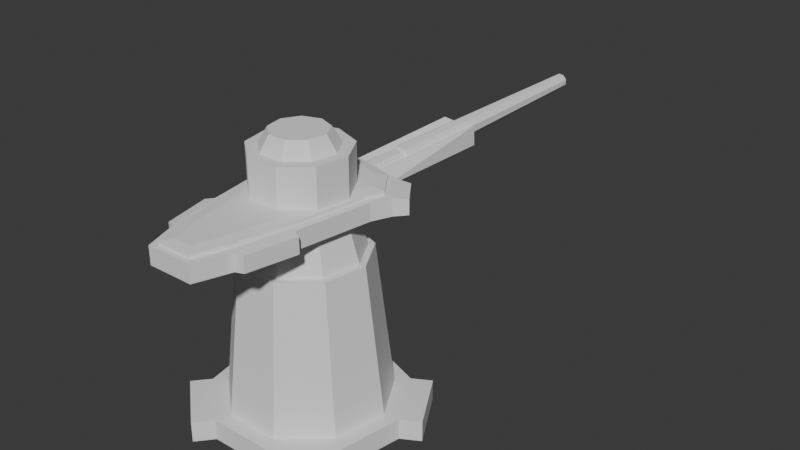 # Source: TempPlasmaCannon.blend  (saved by Blender 4.4.32; exported with 4.5.12 LTS)
import bpy
from mathutils import Matrix  # noqa: F401  (used for matrix-valued properties, if any)

bpy.ops.wm.read_factory_settings(use_empty=True)
scene = bpy.context.scene
scene.name = 'Scene'

# ---- collections
col_collection = bpy.data.collections.new('Collection'); scene.collection.children.link(col_collection)

# ---- world
world_world = bpy.data.worlds.new('World'); scene.world = world_world
world_world.use_nodes = True; world_world.node_tree.nodes.clear()
_N = world_world.node_tree.nodes; _L = world_world.node_tree.links
n0 = _N.new('ShaderNodeOutputWorld'); n0.name = 'World Output'; n0.location = (300, 300)
n1 = _N.new('ShaderNodeBackground'); n1.name = 'Background'; n1.location = (10, 300)
n1.inputs[0].default_value = (0.05088, 0.05088, 0.05088, 1.0)
_L.new(n1.outputs[0], n0.inputs[0])
n0.is_active_output = True
world_world.color = (0.05088, 0.05088, 0.05088)
world_world.sun_shadow_jitter_overblur = 0.0

# ---- meshes
me_cylinder = bpy.data.meshes.new('Cylinder')
me_cylinder.from_pydata([(0.0, 1.0, -0.1108), (0.0, 0.8378, 0.1108), (0.6428, 0.766, -0.1108), (0.5386, 0.6418, 0.1108), (0.9848, 0.1736, -0.1108), (0.8251, 0.1455, 0.1108), (0.866, -0.5, -0.1108), (0.7256, -0.4189, 0.1108), (0.342, -0.9397, -0.1108), (0.2866, -0.7873, 0.1108), (-0.342, -0.9397, -0.1108), (-0.2866, -0.7873, 0.1108), (-0.866, -0.5, -0.1108), (-0.7256, -0.4189, 0.1108), (-0.9848, 0.1736, -0.1108), (-0.8251, 0.1455, 0.1108), (-0.6428, 0.766, -0.1108), (-0.5386, 0.6418, 0.1108), (0.6428, 0.766, 0.1108), (0.0, 1.0, 0.1108), (0.9848, 0.1736, 0.1108), (0.866, -0.5, 0.1108), (0.342, -0.9397, 0.1108), (-0.342, -0.9397, 0.1108), (-0.866, -0.5, 0.1108), (-0.9848, 0.1736, 0.1108), (-0.6428, 0.766, 0.1108), (0.0, 0.5964, 1.673), (0.3834, 0.4569, 1.673), (0.5874, 0.1036, 1.673), (0.5165, -0.2982, 1.673), (0.204, -0.5605, 1.673), (-0.204, -0.5605, 1.673), (-0.5165, -0.2982, 1.673), (-0.5874, 0.1036, 1.673), (-0.3834, 0.4569, 1.673), (0.866, -0.5, -0.1108), (0.342, -0.9397, -0.1108), (-0.9848, 0.1736, -0.1108), (-0.6428, 0.766, -0.1108), (0.866, -0.5, 0.1108), (0.342, -0.9397, 0.1108), (-0.9848, 0.1736, 0.1108), (-0.6428, 0.766, 0.1108), (0.866, -0.5, -0.1108), (0.342, -0.9397, -0.1108), (-0.9848, 0.1736, -0.1108), (-0.6428, 0.766, -0.1108), (0.866, -0.5, 0.1108), (0.342, -0.9397, 0.1108), (-0.9848, 0.1736, 0.1108), (-0.6428, 0.766, 0.1108), (1.013, -0.6749, -0.1108), (0.4888, -1.115, -0.1108), (-1.183, 0.2878, -0.1108), (-0.8405, 0.8802, -0.1108), (1.013, -0.6749, 0.1108), (0.4888, -1.115, 0.1108), (-1.183, 0.2878, 0.1108), (-0.8405, 0.8802, 0.1108), (0.8375, 0.8784, -0.1108), (1.179, 0.286, -0.1108), (-0.4865, -1.112, -0.1108), (-1.011, -0.6722, -0.1108), (0.8375, 0.8784, 0.1108), (1.179, 0.286, 0.1108), (-0.4865, -1.112, 0.1108), (-1.011, -0.6722, 0.1108), (0.4242, 0.5055, 1.673), (0.0, 0.6599, 1.673), (0.6499, 0.1146, 1.673), (0.5715, -0.33, 1.673), (0.2257, -0.6201, 1.673), (-0.2257, -0.6201, 1.673), (-0.5715, -0.33, 1.673), (-0.6499, 0.1146, 1.673), (-0.4242, 0.5055, 1.673)], [], [(0, 19, 18, 2), (20, 4, 61, 65), (4, 20, 21, 6), (16, 14, 38, 39), (8, 22, 23, 10), (23, 24, 67, 66), (12, 24, 25, 14), (5, 3, 68, 70), (26, 16, 39, 43), (16, 26, 19, 0), (0, 2, 4, 6, 8, 10, 12, 14, 16), (1, 3, 18, 19), (3, 5, 20, 18), (5, 7, 21, 20), (7, 9, 22, 21), (9, 11, 23, 22), (11, 13, 24, 23), (13, 15, 25, 24), (15, 17, 26, 25), (17, 1, 19, 26), (1, 17, 76, 69), (13, 11, 73, 74), (7, 5, 70, 71), (15, 13, 74, 75), (9, 7, 71, 72), (3, 1, 69, 68), (17, 15, 75, 76), (11, 9, 72, 73), (39, 38, 46, 47), (43, 39, 47, 51), (21, 22, 41, 40), (6, 21, 40, 36), (25, 26, 43, 42), (22, 8, 37, 41), (14, 25, 42, 38), (8, 6, 36, 37), (48, 49, 57, 56), (46, 50, 58, 54), (41, 37, 45, 49), (37, 36, 44, 45), (42, 43, 51, 50), (38, 42, 50, 46), (40, 41, 49, 48), (36, 40, 48, 44), (52, 56, 57, 53), (54, 58, 59, 55), (44, 48, 56, 52), (51, 47, 55, 59), (47, 46, 54, 55), (49, 45, 53, 57), (45, 44, 52, 53), (50, 51, 59, 58), (60, 64, 65, 61), (62, 66, 67, 63), (10, 23, 66, 62), (4, 2, 60, 61), (24, 12, 63, 67), (12, 10, 62, 63), (18, 20, 65, 64), (2, 18, 64, 60), (27, 28, 68, 69), (28, 29, 70, 68), (29, 30, 71, 70), (30, 31, 72, 71), (31, 32, 73, 72), (32, 33, 74, 73), (33, 34, 75, 74), (34, 35, 76, 75), (35, 27, 69, 76)])
_uv = me_cylinder.uv_layers.new(name='UVMap')
_uv.uv.foreach_set('vector', [1.0, 0.5, 1.0, 1.0, 0.8889, 1.0, 0.8889, 0.5, 0.7778, 1.0, 0.7778, 0.5, 0.7778, 0.5, 0.7778, 1.0, 0.7778, 0.5, 0.7778, 1.0, 0.6667, 1.0, 0.6667, 0.5, 0.5957, 0.4339, 0.5136, 0.2917, 0.5136, 0.2917, 0.5957, 0.4339, 0.5556, 0.5, 0.5556, 1.0, 0.4444, 1.0, 0.4444, 0.5, 0.1679, 0.02447, 0.04215, 0.13, 0.04215, 0.13, 0.1679, 0.02447, 0.3333, 0.5, 0.3333, 1.0, 0.2222, 1.0, 0.2222, 0.5, 0.448, 0.2849, 0.3793, 0.404, 0.3793, 0.404, 0.448, 0.2849, 0.1111, 1.0, 0.1111, 0.5, 0.1111, 0.5, 0.1111, 1.0, 0.1111, 0.5, 0.1111, 1.0, 4.47e-08, 1.0, 4.47e-08, 0.5, 0.75, 0.49, 0.9043, 0.4339, 0.9864, 0.2917, 0.9578, 0.13, 0.8321, 0.02447, 0.6679, 0.02447, 0.5422, 0.13, 0.5136, 0.2917, 0.5957, 0.4339, 0.25, 0.4511, 0.3793, 0.404, 0.4043, 0.4339, 0.25, 0.49, 0.3793, 0.404, 0.448, 0.2849, 0.4864, 0.2917, 0.4043, 0.4339, 0.448, 0.2849, 0.4241, 0.1495, 0.4578, 0.13, 0.4864, 0.2917, 0.4241, 0.1495, 0.3188, 0.06105, 0.3321, 0.02447, 0.4578, 0.13, 0.3188, 0.06105, 0.1812, 0.06105, 0.1679, 0.02447, 0.3321, 0.02447, 0.1812, 0.06105, 0.07586, 0.1495, 0.04215, 0.13, 0.1679, 0.02447, 0.07586, 0.1495, 0.05197, 0.2849, 0.01365, 0.2917, 0.04215, 0.13, 0.05197, 0.2849, 0.1207, 0.404, 0.09573, 0.4339, 0.01365, 0.2917, 0.1207, 0.404, 0.25, 0.4511, 0.25, 0.49, 0.09573, 0.4339, 0.25, 0.4511, 0.1207, 0.404, 0.1207, 0.404, 0.25, 0.4511, 0.07586, 0.1495, 0.1812, 0.06105, 0.1812, 0.06105, 0.07586, 0.1495, 0.4241, 0.1495, 0.448, 0.2849, 0.448, 0.2849, 0.4241, 0.1495, 0.05197, 0.2849, 0.07586, 0.1495, 0.07586, 0.1495, 0.05197, 0.2849, 0.3188, 0.06105, 0.4241, 0.1495, 0.4241, 0.1495, 0.3188, 0.06105, 0.3793, 0.404, 0.25, 0.4511, 0.25, 0.4511, 0.3793, 0.404, 0.1207, 0.404, 0.05197, 0.2849, 0.05197, 0.2849, 0.1207, 0.404, 0.1812, 0.06105, 0.3188, 0.06105, 0.3188, 0.06105, 0.1812, 0.06105, 0.5957, 0.4339, 0.5136, 0.2917, 0.5136, 0.2917, 0.5957, 0.4339, 0.1111, 1.0, 0.1111, 0.5, 0.1111, 0.5, 0.1111, 1.0, 0.4578, 0.13, 0.3321, 0.02447, 0.3321, 0.02447, 0.4578, 0.13, 0.6667, 0.5, 0.6667, 1.0, 0.6667, 1.0, 0.6667, 0.5, 0.01365, 0.2917, 0.09573, 0.4339, 0.09573, 0.4339, 0.01365, 0.2917, 0.5556, 1.0, 0.5556, 0.5, 0.5556, 0.5, 0.5556, 1.0, 0.2222, 0.5, 0.2222, 1.0, 0.2222, 1.0, 0.2222, 0.5, 0.8321, 0.02447, 0.9578, 0.13, 0.9578, 0.13, 0.8321, 0.02447, 0.4578, 0.13, 0.3321, 0.02447, 0.3321, 0.02447, 0.4578, 0.13, 0.2222, 0.5, 0.2222, 1.0, 0.2222, 1.0, 0.2222, 0.5, 0.5556, 1.0, 0.5556, 0.5, 0.5556, 0.5, 0.5556, 1.0, 0.8321, 0.02447, 0.9578, 0.13, 0.9578, 0.13, 0.8321, 0.02447, 0.01365, 0.2917, 0.09573, 0.4339, 0.09573, 0.4339, 0.01365, 0.2917, 0.2222, 0.5, 0.2222, 1.0, 0.2222, 1.0, 0.2222, 0.5, 0.4578, 0.13, 0.3321, 0.02447, 0.3321, 0.02447, 0.4578, 0.13, 0.6667, 0.5, 0.6667, 1.0, 0.6667, 1.0, 0.6667, 0.5, 0.6667, 0.5, 0.6667, 1.0, 0.5556, 1.0, 0.5556, 0.5, 0.2222, 0.5, 0.2222, 1.0, 0.1111, 1.0, 0.1111, 0.5, 0.6667, 0.5, 0.6667, 1.0, 0.6667, 1.0, 0.6667, 0.5, 0.1111, 1.0, 0.1111, 0.5, 0.1111, 0.5, 0.1111, 1.0, 0.5957, 0.4339, 0.5136, 0.2917, 0.5136, 0.2917, 0.5957, 0.4339, 0.5556, 1.0, 0.5556, 0.5, 0.5556, 0.5, 0.5556, 1.0, 0.8321, 0.02447, 0.9578, 0.13, 0.9578, 0.13, 0.8321, 0.02447, 0.01365, 0.2917, 0.09573, 0.4339, 0.09573, 0.4339, 0.01365, 0.2917, 0.8889, 0.5, 0.8889, 1.0, 0.7778, 1.0, 0.7778, 0.5, 0.4444, 0.5, 0.4444, 1.0, 0.3333, 1.0, 0.3333, 0.5, 0.4444, 0.5, 0.4444, 1.0, 0.4444, 1.0, 0.4444, 0.5, 0.9864, 0.2917, 0.9043, 0.4339, 0.9043, 0.4339, 0.9864, 0.2917, 0.3333, 1.0, 0.3333, 0.5, 0.3333, 0.5, 0.3333, 1.0, 0.5422, 0.13, 0.6679, 0.02447, 0.6679, 0.02447, 0.5422, 0.13, 0.4043, 0.4339, 0.4864, 0.2917, 0.4864, 0.2917, 0.4043, 0.4339, 0.8889, 0.5, 0.8889, 1.0, 0.8889, 1.0, 0.8889, 0.5, 0.25, 0.4317, 0.3668, 0.3892, 0.3793, 0.404, 0.25, 0.4511, 0.3668, 0.3892, 0.429, 0.2816, 0.448, 0.2849, 0.3793, 0.404, 0.429, 0.2816, 0.4074, 0.1591, 0.4241, 0.1495, 0.448, 0.2849, 0.4074, 0.1591, 0.3122, 0.07923, 0.3188, 0.06105, 0.4241, 0.1495, 0.3122, 0.07923, 0.1878, 0.07923, 0.1812, 0.06105, 0.3188, 0.06105, 0.1878, 0.07923, 0.09261, 0.1591, 0.07586, 0.1495, 0.1812, 0.06105, 0.09261, 0.1591, 0.07103, 0.2816, 0.05197, 0.2849, 0.07586, 0.1495, 0.07103, 0.2816, 0.1332, 0.3892, 0.1207, 0.404, 0.05197, 0.2849, 0.1332, 0.3892, 0.25, 0.4317, 0.25, 0.4511, 0.1207, 0.404])
me_cylinder.update()
me_cylinder_005 = bpy.data.meshes.new('Cylinder.005')
me_cylinder_005.from_pydata([(0.006569, 0.8749, 2.075), (0.4662, 0.7446, 2.075), (0.7108, 0.4148, 2.075), (0.6258, 0.2141, 2.075), (0.2511, -1.535, 2.075), (-0.238, -1.535, 2.075), (-0.6127, 0.2141, 2.075), (-0.6976, 0.4148, 2.075), (-0.4531, 0.7446, 2.075), (0.4143, 0.6965, 2.261), (0.006569, 0.812, 2.261), (0.6281, 0.4081, 2.261), (0.5514, 0.2271, 2.261), (0.193, -1.476, 2.261), (-0.1799, -1.476, 2.261), (-0.5383, 0.2271, 2.261), (-0.6149, 0.4081, 2.261), (-0.4012, 0.6965, 2.261), (-0.8123, 0.5144, 2.095), (-0.6211, 0.7721, 2.095), (-0.8123, 0.5144, 2.24), (-0.6211, 0.7721, 2.24), (0.6265, 0.7788, 2.091), (0.8289, 0.5058, 2.091), (0.6265, 0.7788, 2.245), (0.8289, 0.5058, 2.245), (0.5009, -0.5914, 2.075), (0.376, -1.174, 2.075), (0.3018, -1.162, 2.261), (0.4258, -0.583, 2.261), (-0.3629, -1.174, 2.075), (-0.4878, -0.5914, 2.075), (-0.4127, -0.583, 2.261), (-0.2887, -1.162, 2.261), (0.584, -0.6341, 2.085), (0.4724, -1.155, 2.085), (0.4724, -1.155, 2.251), (0.584, -0.6341, 2.251), (-0.4618, -1.143, 2.088), (-0.5683, -0.6458, 2.088), (-0.5683, -0.6458, 2.247), (-0.4618, -1.143, 2.247), (0.4662, 0.7446, 2.261), (0.006569, 0.8749, 2.261), (0.7108, 0.4148, 2.261), (0.6258, 0.2141, 2.261), (0.5009, -0.5914, 2.261), (-0.238, -1.535, 2.261), (0.2511, -1.535, 2.261), (-0.3629, -1.174, 2.261), (-0.6976, 0.4148, 2.261), (-0.6127, 0.2141, 2.261), (-0.4531, 0.7446, 2.261), (0.376, -1.174, 2.261), (-0.4878, -0.5914, 2.261), (0.3315, 0.6196, 2.315), (0.4143, 0.6965, 2.299), (0.006569, 0.812, 2.299), (0.006569, 0.7117, 2.315), (0.4961, 0.3976, 2.315), (0.6281, 0.4081, 2.299), (0.4326, 0.2477, 2.315), (0.5514, 0.2271, 2.299), (0.3059, -0.5695, 2.315), (0.4258, -0.583, 2.299), (-0.08712, -1.382, 2.315), (-0.1799, -1.476, 2.299), (0.193, -1.476, 2.299), (0.1003, -1.382, 2.315), (-0.1702, -1.142, 2.315), (-0.2887, -1.162, 2.299), (-0.483, 0.3976, 2.315), (-0.6149, 0.4081, 2.299), (-0.5383, 0.2271, 2.299), (-0.4195, 0.2477, 2.315), (-0.3183, 0.6196, 2.315), (-0.4012, 0.6965, 2.299), (0.3018, -1.162, 2.299), (0.1833, -1.142, 2.315), (-0.4127, -0.583, 2.299), (-0.2928, -0.5695, 2.315), (0.03364, 0.08121, 2.08), (0.1708, 0.1997, 1.999), (0.1985, 2.338, 2.0), (0.06445, 2.46, 2.081), (0.1471, 0.1805, 2.204), (0.0332, 0.08119, 2.134), (0.06401, 2.46, 2.135), (0.1753, 2.358, 2.205), (0.3019, 0.7366, 2.102), (-0.06339, 0.08121, 2.08), (-0.2006, 0.1997, 1.999), (-0.2283, 2.338, 2.0), (-0.09421, 2.46, 2.081), (-0.1769, 0.1805, 2.204), (-0.06296, 0.08119, 2.134), (-0.09377, 2.46, 2.135), (-0.2051, 2.358, 2.205), (-0.3316, 0.7366, 2.102), (-0.1338, 0.1662, 2.123), (-0.08677, 2.318, 2.123), (-0.1025, 0.1662, 2.037), (-0.06647, 2.318, 2.067), (-0.02323, 0.1662, 1.991), (-0.01507, 2.318, 2.038), (0.06688, 0.1662, 2.007), (0.04339, 2.318, 2.048), (0.1257, 0.1662, 2.077), (0.08154, 2.318, 2.093), (0.1257, 0.1662, 2.169), (0.08154, 2.318, 2.153), (0.06688, 0.1662, 2.239), (0.04339, 2.318, 2.198), (-0.02323, 0.1662, 2.255), (-0.01507, 2.318, 2.209), (-0.1025, 0.1662, 2.209), (-0.06647, 2.318, 2.179), (-0.1274, 1.356, 2.123), (-0.08265, 4.283, 2.123), (-0.0976, 1.356, 2.041), (-0.06332, 4.283, 2.07), (-0.02212, 1.356, 1.998), (-0.01435, 4.283, 2.042), (0.0637, 1.356, 2.013), (0.04133, 4.283, 2.052), (0.1197, 1.356, 2.08), (0.07767, 4.283, 2.095), (0.1197, 1.356, 2.167), (0.07767, 4.283, 2.151), (0.0637, 1.356, 2.233), (0.04133, 4.283, 2.195), (-0.02212, 1.356, 2.249), (-0.01435, 4.283, 2.205), (-0.0976, 1.356, 2.205), (-0.06332, 4.283, 2.176), (0.8251, 0.1455, 0.1108), (0.9848, 0.1736, 0.1108), (-9.313e-10, 0.5964, 1.673), (0.3834, 0.4569, 1.673), (0.5874, 0.1036, 1.673), (0.5165, -0.2982, 1.673), (0.204, -0.5605, 1.673), (-0.204, -0.5605, 1.673), (-0.5165, -0.2982, 1.673), (-0.5874, 0.1036, 1.673), (-0.3834, 0.4569, 1.673), (0.6499, 0.1146, 1.673), (1.863e-09, 0.5039, 1.992), (0.3239, 0.386, 1.992), (0.4962, 0.0875, 1.992), (0.4364, -0.2519, 1.992), (0.1723, -0.4735, 1.992), (-0.1723, -0.4735, 1.992), (-0.4364, -0.2519, 1.992), (-0.4962, 0.0875, 1.992), (-0.3239, 0.386, 1.992), (2.04e-07, 0.3898, 2.708), (0.2506, 0.2986, 2.708), (0.3839, 0.06769, 2.708), (0.3376, -0.1949, 2.708), (0.1333, -0.3663, 2.708), (-0.1333, -0.3663, 2.708), (-0.3376, -0.1949, 2.708), (-0.3839, 0.06769, 2.708), (-0.2506, 0.2986, 2.708), (0.3239, 0.386, 2.708), (2.04e-07, 0.5039, 2.708), (0.4962, 0.0875, 2.708), (0.4364, -0.2519, 2.708), (0.1723, -0.4735, 2.708), (-0.1723, -0.4735, 2.708), (-0.4364, -0.2519, 2.708), (-0.4962, 0.0875, 2.708), (-0.3239, 0.386, 2.708), (1.164e-07, 0.2881, 2.869), (0.1852, 0.2207, 2.869), (0.2838, 0.05004, 2.869), (0.2495, -0.1441, 2.869), (0.09855, -0.2708, 2.869), (-0.09855, -0.2708, 2.869), (-0.2495, -0.1441, 2.869), (-0.2838, 0.05004, 2.869), (-0.1852, 0.2207, 2.869)], [(135, 136), (146, 135), (139, 146)], [(0, 43, 42, 1), (44, 2, 23, 25), (2, 44, 45, 3), (4, 48, 47, 5), (6, 51, 50, 7), (8, 52, 43, 0), (0, 1, 2, 3, 26, 27, 4, 5, 30, 31, 6, 7, 8), (10, 17, 76, 57), (7, 50, 20, 18), (18, 20, 21, 19), (52, 8, 19, 21), (8, 7, 18, 19), (50, 52, 21, 20), (22, 24, 25, 23), (2, 1, 22, 23), (42, 44, 25, 24), (1, 42, 24, 22), (31, 54, 51, 6), (27, 53, 48, 4), (3, 45, 46, 26), (54, 31, 39, 40), (5, 47, 49, 30), (26, 46, 37, 34), (34, 37, 36, 35), (38, 41, 40, 39), (49, 54, 40, 41), (31, 30, 38, 39), (53, 27, 35, 36), (46, 53, 36, 37), (27, 26, 34, 35), (30, 49, 41, 38), (10, 9, 42, 43), (9, 11, 44, 42), (11, 12, 45, 44), (12, 29, 46, 45), (13, 14, 47, 48), (14, 33, 49, 47), (15, 16, 50, 51), (16, 17, 52, 50), (17, 10, 43, 52), (28, 13, 48, 53), (29, 28, 53, 46), (32, 15, 51, 54), (33, 32, 54, 49), (11, 9, 56, 60), (12, 11, 60, 62), (9, 10, 57, 56), (32, 33, 70, 79), (29, 12, 62, 64), (14, 13, 67, 66), (28, 29, 64, 77), (33, 14, 66, 70), (16, 15, 73, 72), (13, 28, 77, 67), (17, 16, 72, 76), (15, 32, 79, 73), (56, 57, 58, 55), (60, 56, 55, 59), (62, 60, 59, 61), (64, 62, 61, 63), (66, 67, 68, 65), (70, 66, 65, 69), (72, 73, 74, 71), (76, 72, 71, 75), (57, 76, 75, 58), (67, 77, 78, 68), (77, 64, 63, 78), (73, 79, 80, 74), (79, 70, 69, 80), (71, 74, 80, 69, 65, 68, 78, 63, 61, 59, 55, 58, 75), (89, 83, 84, 87, 88), (85, 86, 81, 82, 89), (89, 88, 85), (83, 82, 81, 84), (83, 89, 82), (85, 88, 87, 86), (87, 84, 81, 86), (98, 97, 96, 93, 92), (94, 98, 91, 90, 95), (98, 94, 97), (92, 93, 90, 91), (92, 91, 98), (94, 95, 96, 97), (96, 95, 90, 93), (99, 100, 102, 101), (101, 102, 104, 103), (103, 104, 106, 105), (105, 106, 108, 107), (107, 108, 110, 109), (109, 110, 112, 111), (111, 112, 114, 113), (102, 100, 116, 114, 112, 110, 108, 106, 104), (113, 114, 116, 115), (115, 116, 100, 99), (99, 101, 103, 105, 107, 109, 111, 113, 115), (117, 118, 120, 119), (119, 120, 122, 121), (121, 122, 124, 123), (123, 124, 126, 125), (125, 126, 128, 127), (127, 128, 130, 129), (129, 130, 132, 131), (120, 118, 134, 132, 130, 128, 126, 124, 122), (131, 132, 134, 133), (133, 134, 118, 117), (117, 119, 121, 123, 125, 127, 129, 131, 133), (143, 142, 152, 153), (153, 152, 170, 171), (140, 139, 149, 150), (144, 143, 153, 154), (141, 140, 150, 151), (138, 137, 147, 148), (145, 144, 154, 155), (142, 141, 151, 152), (139, 138, 148, 149), (137, 145, 155, 147), (161, 160, 178, 179), (150, 149, 167, 168), (154, 153, 171, 172), (151, 150, 168, 169), (148, 147, 166, 165), (155, 154, 172, 173), (152, 151, 169, 170), (149, 148, 165, 167), (147, 155, 173, 166), (156, 157, 165, 166), (157, 158, 167, 165), (158, 159, 168, 167), (159, 160, 169, 168), (160, 161, 170, 169), (161, 162, 171, 170), (162, 163, 172, 171), (163, 164, 173, 172), (164, 156, 166, 173), (175, 174, 182, 181, 180, 179, 178, 177, 176), (158, 157, 175, 176), (156, 164, 182, 174), (162, 161, 179, 180), (159, 158, 176, 177), (163, 162, 180, 181), (160, 159, 177, 178), (157, 156, 174, 175), (164, 163, 181, 182)])
_uv = me_cylinder_005.uv_layers.new(name='UVMap')
_uv.uv.foreach_set('vector', [1.0, 0.5, 1.0, 1.0, 0.8889, 1.0, 0.8889, 0.5, 0.7778, 1.0, 0.7778, 0.5, 0.7778, 0.5, 0.7778, 1.0, 0.7778, 0.5, 0.7778, 1.0, 0.6667, 1.0, 0.6667, 0.5, 0.5556, 0.5, 0.5556, 1.0, 0.4444, 1.0, 0.4444, 0.5, 0.3333, 0.5, 0.3333, 1.0, 0.2222, 1.0, 0.2222, 0.5, 0.1111, 0.5, 0.1111, 1.0, 4.47e-08, 1.0, 4.47e-08, 0.5, 0.75, 0.49, 0.9043, 0.4339, 0.9864, 0.2917, 0.9578, 0.13, 0.9159, 0.09482, 0.874, 0.05965, 0.8321, 0.02447, 0.6679, 0.02447, 0.626, 0.05965, 0.5841, 0.09482, 0.5422, 0.13, 0.5136, 0.2917, 0.5957, 0.4339, 0.25, 0.4653, 0.1131, 0.4155, 0.1131, 0.4155, 0.25, 0.4653, 0.2222, 0.5, 0.2222, 1.0, 0.2222, 1.0, 0.2222, 0.5, 0.2222, 0.5, 0.2222, 1.0, 0.1111, 1.0, 0.1111, 0.5, 0.1111, 1.0, 0.1111, 0.5, 0.1111, 0.5, 0.1111, 1.0, 0.5957, 0.4339, 0.5136, 0.2917, 0.5136, 0.2917, 0.5957, 0.4339, 0.01365, 0.2917, 0.09573, 0.4339, 0.09573, 0.4339, 0.01365, 0.2917, 0.8889, 0.5, 0.8889, 1.0, 0.7778, 1.0, 0.7778, 0.5, 0.9864, 0.2917, 0.9043, 0.4339, 0.9043, 0.4339, 0.9864, 0.2917, 0.4043, 0.4339, 0.4864, 0.2917, 0.4864, 0.2917, 0.4043, 0.4339, 0.8889, 0.5, 0.8889, 1.0, 0.8889, 1.0, 0.8889, 0.5, 0.5841, 0.09482, 0.2782, 0.6748, 0.3333, 1.0, 0.5422, 0.13, 0.874, 0.05965, 0.523, 0.71, 0.5556, 1.0, 0.8321, 0.02447, 0.9578, 0.13, 0.4578, 0.13, 0.4904, 0.42, 0.9159, 0.09482, 0.2782, 0.6748, 0.5841, 0.09482, 0.5841, 0.09482, 0.2782, 0.6748, 0.6679, 0.02447, 0.1679, 0.02447, 0.2231, 0.3496, 0.626, 0.05965, 0.9159, 0.09482, 0.4904, 0.42, 0.4904, 0.42, 0.9159, 0.09482, 0.9159, 0.09482, 0.4904, 0.42, 0.523, 0.71, 0.874, 0.05965, 0.626, 0.05965, 0.2231, 0.3496, 0.2782, 0.6748, 0.5841, 0.09482, 0.126, 0.05965, 0.08407, 0.09482, 0.08407, 0.09482, 0.126, 0.05965, 0.5841, 0.09482, 0.626, 0.05965, 0.626, 0.05965, 0.5841, 0.09482, 0.523, 0.71, 0.874, 0.05965, 0.874, 0.05965, 0.523, 0.71, 0.4159, 0.09482, 0.374, 0.05965, 0.374, 0.05965, 0.4159, 0.09482, 0.874, 0.05965, 0.9159, 0.09482, 0.9159, 0.09482, 0.874, 0.05965, 0.626, 0.05965, 0.2231, 0.3496, 0.2231, 0.3496, 0.626, 0.05965, 0.25, 0.4653, 0.3869, 0.4155, 0.4043, 0.4339, 0.25, 0.49, 0.3869, 0.4155, 0.4586, 0.2837, 0.4864, 0.2917, 0.4043, 0.4339, 0.4586, 0.2837, 0.4329, 0.1699, 0.4578, 0.13, 0.4864, 0.2917, 0.4329, 0.1699, 0.3907, 0.09895, 0.4159, 0.09482, 0.4578, 0.13, 0.3126, 0.03075, 0.1874, 0.03075, 0.1679, 0.02447, 0.3321, 0.02447, 0.1874, 0.03075, 0.1509, 0.06083, 0.126, 0.05965, 0.1679, 0.02447, 0.06713, 0.1699, 0.0414, 0.2837, 0.01365, 0.2917, 0.04215, 0.13, 0.0414, 0.2837, 0.1131, 0.4155, 0.09573, 0.4339, 0.01365, 0.2917, 0.1131, 0.4155, 0.25, 0.4653, 0.25, 0.49, 0.09573, 0.4339, 0.3491, 0.06083, 0.3126, 0.03075, 0.3321, 0.02447, 0.374, 0.05965, 0.3907, 0.09895, 0.3491, 0.06083, 0.374, 0.05965, 0.4159, 0.09482, 0.1093, 0.09895, 0.06713, 0.1699, 0.04215, 0.13, 0.08407, 0.09482, 0.1509, 0.06083, 0.1093, 0.09895, 0.08407, 0.09482, 0.126, 0.05965, 0.4586, 0.2837, 0.3869, 0.4155, 0.3869, 0.4155, 0.4586, 0.2837, 0.4329, 0.1699, 0.4586, 0.2837, 0.4586, 0.2837, 0.4329, 0.1699, 0.3869, 0.4155, 0.25, 0.4653, 0.25, 0.4653, 0.3869, 0.4155, 0.1093, 0.09895, 0.1509, 0.06083, 0.1509, 0.06083, 0.1093, 0.09895, 0.3907, 0.09895, 0.4329, 0.1699, 0.4329, 0.1699, 0.3907, 0.09895, 0.1874, 0.03075, 0.3126, 0.03075, 0.3126, 0.03075, 0.1874, 0.03075, 0.3491, 0.06083, 0.3907, 0.09895, 0.3907, 0.09895, 0.3491, 0.06083, 0.1509, 0.06083, 0.1874, 0.03075, 0.1874, 0.03075, 0.1509, 0.06083, 0.0414, 0.2837, 0.06713, 0.1699, 0.06713, 0.1699, 0.0414, 0.2837, 0.3126, 0.03075, 0.3491, 0.06083, 0.3491, 0.06083, 0.3126, 0.03075, 0.1131, 0.4155, 0.0414, 0.2837, 0.0414, 0.2837, 0.1131, 0.4155, 0.06713, 0.1699, 0.1093, 0.09895, 0.1093, 0.09895, 0.06713, 0.1699, 0.3869, 0.4155, 0.25, 0.4653, 0.25, 0.4262, 0.359, 0.3858, 0.4586, 0.2837, 0.3869, 0.4155, 0.359, 0.3858, 0.4143, 0.2816, 0.4329, 0.1699, 0.4586, 0.2837, 0.4143, 0.2816, 0.393, 0.215, 0.3907, 0.09895, 0.4329, 0.1699, 0.393, 0.215, 0.3505, 0.1065, 0.1874, 0.03075, 0.3126, 0.03075, 0.2814, 0.04053, 0.2186, 0.04053, 0.1509, 0.06083, 0.1874, 0.03075, 0.2186, 0.04053, 0.1907, 0.06296, 0.0414, 0.2837, 0.06713, 0.1699, 0.107, 0.215, 0.0857, 0.2816, 0.1131, 0.4155, 0.0414, 0.2837, 0.0857, 0.2816, 0.141, 0.3858, 0.25, 0.4653, 0.1131, 0.4155, 0.141, 0.3858, 0.25, 0.4262, 0.3126, 0.03075, 0.3491, 0.06083, 0.3093, 0.06296, 0.2814, 0.04053, 0.3491, 0.06083, 0.3907, 0.09895, 0.3505, 0.1065, 0.3093, 0.06296, 0.06713, 0.1699, 0.1093, 0.09895, 0.1495, 0.1065, 0.107, 0.215, 0.1093, 0.09895, 0.1509, 0.06083, 0.1907, 0.06296, 0.1495, 0.1065, 0.0857, 0.2816, 0.107, 0.215, 0.1495, 0.1065, 0.1907, 0.06296, 0.2186, 0.04053, 0.2814, 0.04053, 0.3093, 0.06296, 0.3505, 0.1065, 0.393, 0.215, 0.4143, 0.2816, 0.359, 0.3858, 0.25, 0.4262, 0.141, 0.3858, 0.625, 0.25, 0.625, 0.397, 0.5212, 0.5, 0.462, 0.5, 0.375, 0.4136, 0.375, 0.8364, 0.462, 0.75, 0.5212, 0.75, 0.625, 0.853, 0.375, 1.0, 0.125, 0.5, 0.2886, 0.5, 0.2886, 0.75, 0.728, 0.5, 0.728, 0.75, 0.5212, 0.75, 0.5212, 0.5, 0.728, 0.5, 0.875, 0.75, 0.728, 0.75, 0.2886, 0.75, 0.2886, 0.5, 0.462, 0.5, 0.462, 0.75, 0.462, 0.5, 0.5212, 0.5, 0.5212, 0.75, 0.462, 0.75, 0.625, 0.25, 0.375, 0.4136, 0.462, 0.5, 0.5212, 0.5, 0.625, 0.397, 0.375, 0.8364, 0.375, 1.0, 0.625, 0.853, 0.5212, 0.75, 0.462, 0.75, 0.125, 0.5, 0.2886, 0.75, 0.2886, 0.5, 0.728, 0.5, 0.5212, 0.5, 0.5212, 0.75, 0.728, 0.75, 0.728, 0.5, 0.728, 0.75, 0.875, 0.75, 0.2886, 0.75, 0.462, 0.75, 0.462, 0.5, 0.2886, 0.5, 0.462, 0.5, 0.462, 0.75, 0.5212, 0.75, 0.5212, 0.5, 1.0, 0.5, 1.0, 1.0, 0.8889, 1.0, 0.8889, 0.5, 0.8889, 0.5, 0.8889, 1.0, 0.7778, 1.0, 0.7778, 0.5, 0.7778, 0.5, 0.7778, 1.0, 0.6667, 1.0, 0.6667, 0.5, 0.6667, 0.5, 0.6667, 1.0, 0.5556, 1.0, 0.5556, 0.5, 0.5556, 0.5, 0.5556, 1.0, 0.4444, 1.0, 0.4444, 0.5, 0.4444, 0.5, 0.4444, 1.0, 0.3333, 1.0, 0.3333, 0.5, 0.3333, 0.5, 0.3333, 1.0, 0.2222, 1.0, 0.2222, 0.5, 0.4043, 0.4339, 0.25, 0.49, 0.09573, 0.4339, 0.01365, 0.2917, 0.04215, 0.13, 0.1679, 0.02447, 0.3321, 0.02447, 0.4578, 0.13, 0.4864, 0.2917, 0.2222, 0.5, 0.2222, 1.0, 0.1111, 1.0, 0.1111, 0.5, 0.1111, 0.5, 0.1111, 1.0, 4.47e-08, 1.0, 4.47e-08, 0.5, 0.75, 0.49, 0.9043, 0.4339, 0.9864, 0.2917, 0.9578, 0.13, 0.8321, 0.02447, 0.6679, 0.02447, 0.5422, 0.13, 0.5136, 0.2917, 0.5957, 0.4339, 1.0, 0.5, 1.0, 1.0, 0.8889, 1.0, 0.8889, 0.5, 0.8889, 0.5, 0.8889, 1.0, 0.7778, 1.0, 0.7778, 0.5, 0.7778, 0.5, 0.7778, 1.0, 0.6667, 1.0, 0.6667, 0.5, 0.6667, 0.5, 0.6667, 1.0, 0.5556, 1.0, 0.5556, 0.5, 0.5556, 0.5, 0.5556, 1.0, 0.4444, 1.0, 0.4444, 0.5, 0.4444, 0.5, 0.4444, 1.0, 0.3333, 1.0, 0.3333, 0.5, 0.3333, 0.5, 0.3333, 1.0, 0.2222, 1.0, 0.2222, 0.5, 0.4043, 0.4339, 0.25, 0.49, 0.09573, 0.4339, 0.01365, 0.2917, 0.04215, 0.13, 0.1679, 0.02447, 0.3321, 0.02447, 0.4578, 0.13, 0.4864, 0.2917, 0.2222, 0.5, 0.2222, 1.0, 0.1111, 1.0, 0.1111, 0.5, 0.1111, 0.5, 0.1111, 1.0, 4.47e-08, 1.0, 4.47e-08, 0.5, 0.75, 0.49, 0.9043, 0.4339, 0.9864, 0.2917, 0.9578, 0.13, 0.8321, 0.02447, 0.6679, 0.02447, 0.5422, 0.13, 0.5136, 0.2917, 0.5957, 0.4339, 0.09261, 0.1591, 0.1878, 0.07923, 0.1878, 0.07923, 0.09261, 0.1591, 0.09261, 0.1591, 0.1878, 0.07923, 0.1878, 0.07923, 0.09261, 0.1591, 0.4074, 0.1591, 0.429, 0.2816, 0.429, 0.2816, 0.4074, 0.1591, 0.07103, 0.2816, 0.09261, 0.1591, 0.09261, 0.1591, 0.07103, 0.2816, 0.3122, 0.07923, 0.4074, 0.1591, 0.4074, 0.1591, 0.3122, 0.07923, 0.3668, 0.3892, 0.25, 0.4317, 0.25, 0.4317, 0.3668, 0.3892, 0.1332, 0.3892, 0.07103, 0.2816, 0.07103, 0.2816, 0.1332, 0.3892, 0.1878, 0.07923, 0.3122, 0.07923, 0.3122, 0.07923, 0.1878, 0.07923, 0.429, 0.2816, 0.3668, 0.3892, 0.3668, 0.3892, 0.429, 0.2816, 0.25, 0.4317, 0.1332, 0.3892, 0.1332, 0.3892, 0.25, 0.4317, 0.2019, 0.1179, 0.2981, 0.1179, 0.2981, 0.1179, 0.2019, 0.1179, 0.4074, 0.1591, 0.429, 0.2816, 0.429, 0.2816, 0.4074, 0.1591, 0.07103, 0.2816, 0.09261, 0.1591, 0.09261, 0.1591, 0.07103, 0.2816, 0.3122, 0.07923, 0.4074, 0.1591, 0.4074, 0.1591, 0.3122, 0.07923, 0.3668, 0.3892, 0.25, 0.4317, 0.25, 0.4317, 0.3668, 0.3892, 0.1332, 0.3892, 0.07103, 0.2816, 0.07103, 0.2816, 0.1332, 0.3892, 0.1878, 0.07923, 0.3122, 0.07923, 0.3122, 0.07923, 0.1878, 0.07923, 0.429, 0.2816, 0.3668, 0.3892, 0.3668, 0.3892, 0.429, 0.2816, 0.25, 0.4317, 0.1332, 0.3892, 0.1332, 0.3892, 0.25, 0.4317, 0.25, 0.3906, 0.3404, 0.3577, 0.3668, 0.3892, 0.25, 0.4317, 0.3404, 0.3577, 0.3884, 0.2744, 0.429, 0.2816, 0.3668, 0.3892, 0.3884, 0.2744, 0.3717, 0.1797, 0.4074, 0.1591, 0.429, 0.2816, 0.3717, 0.1797, 0.2981, 0.1179, 0.3122, 0.07923, 0.4074, 0.1591, 0.2981, 0.1179, 0.2019, 0.1179, 0.1878, 0.07923, 0.3122, 0.07923, 0.2019, 0.1179, 0.1283, 0.1797, 0.09261, 0.1591, 0.1878, 0.07923, 0.1283, 0.1797, 0.1116, 0.2744, 0.07103, 0.2816, 0.09261, 0.1591, 0.1116, 0.2744, 0.1596, 0.3577, 0.1332, 0.3892, 0.07103, 0.2816, 0.1596, 0.3577, 0.25, 0.3906, 0.25, 0.4317, 0.1332, 0.3892, 0.3404, 0.3577, 0.25, 0.3906, 0.1596, 0.3577, 0.1116, 0.2744, 0.1283, 0.1797, 0.2019, 0.1179, 0.2981, 0.1179, 0.3717, 0.1797, 0.3884, 0.2744, 0.3884, 0.2744, 0.3404, 0.3577, 0.3404, 0.3577, 0.3884, 0.2744, 0.25, 0.3906, 0.1596, 0.3577, 0.1596, 0.3577, 0.25, 0.3906, 0.1283, 0.1797, 0.2019, 0.1179, 0.2019, 0.1179, 0.1283, 0.1797, 0.3717, 0.1797, 0.3884, 0.2744, 0.3884, 0.2744, 0.3717, 0.1797, 0.1116, 0.2744, 0.1283, 0.1797, 0.1283, 0.1797, 0.1116, 0.2744, 0.2981, 0.1179, 0.3717, 0.1797, 0.3717, 0.1797, 0.2981, 0.1179, 0.3404, 0.3577, 0.25, 0.3906, 0.25, 0.3906, 0.3404, 0.3577, 0.1596, 0.3577, 0.1116, 0.2744, 0.1116, 0.2744, 0.1596, 0.3577])
me_cylinder_005.update()

# ---- objects
ob_cylinder = bpy.data.objects.new('Cylinder', me_cylinder)
ob_cylinder_004 = bpy.data.objects.new('Cylinder.004', me_cylinder_005)

# ---- transforms, parenting, visibility, modifiers, constraints
ob_cylinder.location = (0.0, 0.0, 0.0)
ob_cylinder_004.location = (0.0, 0.0, 0.0)

# ---- collection membership
col_collection.objects.link(ob_cylinder)
col_collection.objects.link(ob_cylinder_004)

# ---- scene / render settings (as saved in the file)
scene.frame_start = 1; scene.frame_end = 250; scene.frame_set(1)
scene.render.engine = 'BLENDER_EEVEE_NEXT'
bpy.context.view_layer.update()

# ---- added for rendering (the .blend has no active camera and no usable light): camera, sun
cam_auto = bpy.data.cameras.new('AutoCamera')
cam_auto.lens = 50.0
cam_auto.sensor_width = 36.0
cam_auto.clip_end = 1000.0
ob_auto_camera = bpy.data.objects.new('AutoCamera', cam_auto)
scene.collection.objects.link(ob_auto_camera)
ob_auto_camera.location = (6.42869, -6.34243, 6.52302)
ob_auto_camera.rotation_euler = (1.09748, -7.21219e-08, 0.694738)
scene.camera = ob_auto_camera
light_auto_sun = bpy.data.lights.new('AutoSun', 'SUN')
light_auto_sun.energy = 3.0
light_auto_sun.angle = 0.0523599
ob_auto_sun = bpy.data.objects.new('AutoSun', light_auto_sun)
scene.collection.objects.link(ob_auto_sun)
ob_auto_sun.rotation_euler = (0.872665, 0.174533, 0.523599)
bpy.context.view_layer.update()
